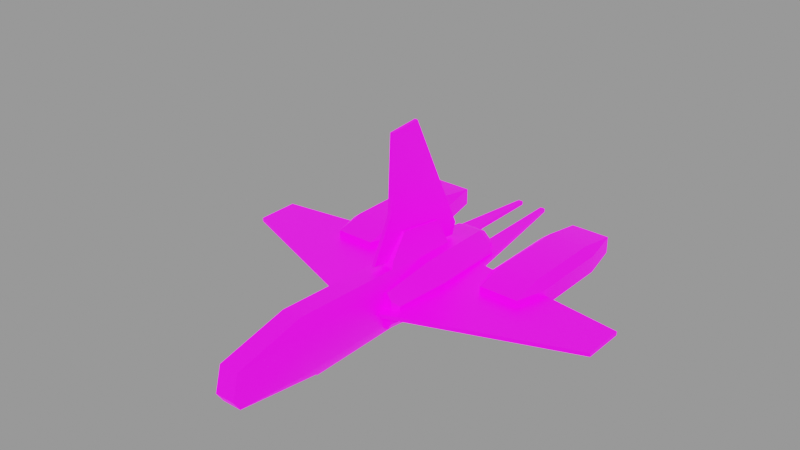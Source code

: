 # Source: hyena_pirate.blend  (saved by Blender 4.1.24; exported with 4.5.12 LTS)
import bpy
from mathutils import Matrix  # noqa: F401  (used for matrix-valued properties, if any)

bpy.ops.wm.read_factory_settings(use_empty=True)
scene = bpy.context.scene
scene.name = 'meta'

# ---- images (referenced by path relative to the original .blend; pixels are not part of the script)
import os
ASSET_DIR = os.environ.get("B2B_ASSET_DIR", "")  # directory of the original .blend (textures are referenced by path, not embedded)
HERE = os.path.dirname(os.path.abspath(__file__))  # packed textures are extracted next to this script under _unpacked/

def load_image(name, relpath, width, height, colorspace="sRGB"):
    """Load a texture the original file referenced (path relative to the .blend, or extracted next to this script)."""
    p = next((c for c in (os.path.join(HERE, relpath), os.path.join(ASSET_DIR, relpath)) if relpath and os.path.exists(c)), "")
    if p:
        img = bpy.data.images.load(p, check_existing=True)
        img.name = name
    else:  # same state as the original file: an image datablock whose file is absent (Cycles renders it pink)
        img = bpy.data.images.new(name, width, height)
        img.source = "FILE"
        img.filepath = "//" + (relpath or name)
    img.colorspace_settings.name = colorspace
    return img
img_hyena_pirate_png = load_image('hyena_pirate.png', 'textures/hyena_pirate.png', 1024, 1024, 'sRGB')
img_ao_bake = load_image('AO_bake', 'textures/AO_bake.png', 1024, 1024, 'Non-Color')
img_hyenaglo_png = load_image('hyenaGLO.png', 'textures/hyenaGLO.png', 1024, 1024, 'sRGB')

# ---- materials (node trees are filled in below, after node groups)
mat_base = bpy.data.materials.new('base')
mat_base.use_backface_culling = True
mat_base.diffuse_color = (0.0, 0.0, 0.0, 1.0)
mat_base.roughness = 0.7551

# ---- node groups
ng_gltf_material_output = bpy.data.node_groups.new('glTF Material Output', 'ShaderNodeTree')
_s = ng_gltf_material_output.interface.new_socket(name='Occlusion', in_out='INPUT', socket_type='NodeSocketFloat')
_s.description = 'Ambient Occlusion'
_N = ng_gltf_material_output.nodes; _L = ng_gltf_material_output.links
n0 = _N.new('NodeGroupInput'); n0.name = 'Group Input'; n0.location = (-200, 0)
ng_smooth_by_angle = bpy.data.node_groups.new('Smooth by Angle', 'GeometryNodeTree')
_s = ng_smooth_by_angle.interface.new_socket(name='Mesh', in_out='OUTPUT', socket_type='NodeSocketGeometry')
_s = ng_smooth_by_angle.interface.new_socket(name='Mesh', in_out='INPUT', socket_type='NodeSocketGeometry')
_s = ng_smooth_by_angle.interface.new_socket(name='Angle', in_out='INPUT', socket_type='NodeSocketFloat')
_s.subtype = 'ANGLE'
_s.default_value = 0.5236
_s.min_value = 0.0
_s.max_value = 3.142
_s.description = 'Maximum face angle for smooth edges'
_s = ng_smooth_by_angle.interface.new_socket(name='Ignore Sharpness', in_out='INPUT', socket_type='NodeSocketBool')
_s.force_non_field = True
ng_smooth_by_angle.is_modifier = True
_N = ng_smooth_by_angle.nodes; _L = ng_smooth_by_angle.links
n0 = _N.new('GeometryNodeSetShadeSmooth'); n0.name = 'Set Shade Smooth'; n0.location = (120, -80)
n0.domain = 'EDGE'
n1 = _N.new('GeometryNodeSetShadeSmooth'); n1.name = 'Set Shade Smooth.001'; n1.location = (300, -80)
n2 = _N.new('NodeGroupOutput'); n2.name = 'Group Output'; n2.location = (480, -80)
n3 = _N.new('GeometryNodeInputMeshEdgeAngle'); n3.name = 'Edge Angle'; n3.location = (-440, -240)
n4 = _N.new('NodeGroupInput'); n4.name = 'Group Input'; n4.location = (-80, -80)
n5 = _N.new('GeometryNodeInputEdgeSmooth'); n5.name = 'Is Edge Smooth'; n5.location = (-260, -120)
n6 = _N.new('GeometryNodeInputShadeSmooth'); n6.name = 'Is Shade Smooth'; n6.location = (-440, -397)
n7 = _N.new('FunctionNodeCompare'); n7.name = 'Compare'; n7.location = (-260, -260)
n7.operation = 'LESS_EQUAL'
n7.inputs[6].default_value = (0.0, 0.0, 0.0, 0.0)
n7.inputs[7].default_value = (0.0, 0.0, 0.0, 0.0)
n8 = _N.new('FunctionNodeBooleanMath'); n8.name = 'Boolean Math.001'; n8.location = (-80, -260)
n9 = _N.new('NodeGroupInput'); n9.name = 'Group Input.001'; n9.location = (-440, -329)
n10 = _N.new('NodeGroupInput'); n10.name = 'Group Input.002'; n10.location = (-259, -189)
n11 = _N.new('FunctionNodeBooleanMath'); n11.name = 'Boolean Math'; n11.location = (-80, -149)
n11.operation = 'OR'
n12 = _N.new('FunctionNodeBooleanMath'); n12.name = 'Boolean Math.002'; n12.location = (-260, -380)
n12.operation = 'OR'
n13 = _N.new('NodeGroupInput'); n13.name = 'Group Input.003'; n13.location = (-440, -460)
_L.new(n3.outputs[0], n7.inputs[0])
_L.new(n1.outputs[0], n2.inputs[0])
_L.new(n9.outputs[1], n7.inputs[1])
_L.new(n7.outputs[0], n8.inputs[0])
_L.new(n4.outputs[0], n0.inputs[0])
_L.new(n0.outputs[0], n1.inputs[0])
_L.new(n8.outputs[0], n0.inputs[2])
_L.new(n10.outputs[2], n11.inputs[1])
_L.new(n5.outputs[0], n11.inputs[0])
_L.new(n11.outputs[0], n0.inputs[1])
_L.new(n13.outputs[2], n12.inputs[1])
_L.new(n6.outputs[0], n12.inputs[0])
_L.new(n12.outputs[0], n8.inputs[1])
n2.is_active_output = True

# ---- material node trees
mat_base.use_nodes = True; mat_base.node_tree.nodes.clear()
_N = mat_base.node_tree.nodes; _L = mat_base.node_tree.links
n0 = _N.new('ShaderNodeBsdfPrincipled'); n0.name = 'Principled BSDF'; n0.location = (-56, 290)
n0.distribution = 'GGX'
n0.inputs[1].default_value = 0.5
n0.inputs[28].default_value = 1.0
n1 = _N.new('ShaderNodeOutputMaterial'); n1.name = 'Material Output'; n1.location = (250, 309)
n2 = _N.new('ShaderNodeTexImage'); n2.name = 'Image Texture'; n2.location = (-435, 286)
n2.image = img_hyena_pirate_png
n3 = _N.new('ShaderNodeUVMap'); n3.name = 'UV Map'; n3.location = (-805, 222)
n3.uv_map = 'base_uv'
n4 = _N.new('ShaderNodeTexImage'); n4.name = 'Image Texture.001'; n4.location = (-686, 835)
n4.image = img_ao_bake
n5 = _N.new('ShaderNodeGroup'); n5.name = 'glTF Material Output'; n5.location = (-336, 861)
n5.label = 'glTF Material Output'
n5.node_tree = ng_gltf_material_output
n6 = _N.new('ShaderNodeTexImage'); n6.name = 'Image Texture.002'; n6.location = (-432, 4)
n6.image = img_hyenaglo_png
_L.new(n6.outputs[0], n0.inputs[27])
_L.new(n0.outputs[0], n1.inputs[0])
_L.new(n2.outputs[0], n0.inputs[0])
_L.new(n3.outputs[0], n2.inputs[0])
_L.new(n3.outputs[0], n6.inputs[0])
_L.new(n4.outputs[0], n5.inputs[0])
n1.is_active_output = True

# ---- meshes
me_base = bpy.data.meshes.new('base')
me_base.from_pydata([(7.847, -3.981, 72.28), (4.666, 2.363, 71.98), (-7.796, -3.981, 72.28), (7.847, -5.918, 18.1), (-7.796, -5.918, 18.1), (5.081, -21.22, 104.8), (-4.631, -17.03, 107.9), (7.847, -21.4, 75.15), (-4.616, -27.45, 64.56), (-7.796, -21.4, 75.15), (7.847, -21.4, 18.02), (-7.796, -21.4, 18.02), (-3.477, -29.14, 63.06), (3.527, -28.98, 5.577), (-3.477, -28.98, 5.577), (4.681, -17.03, 107.9), (-5.03, -21.22, 104.8), (-4.63, -21.79, 104.8), (-53.16, -18.3, -22.37), (0.7751, 57.57, 12.83), (0.7751, 58.75, -2.538), (-0.7249, 22.11, 14.6), (-0.7249, 57.57, 12.83), (-0.7249, 58.75, -2.538), (-9.173, -26.74, -0.4101), (5.879, -21.62, -41.36), (8.902, -23.33, 26.6), (-4.829, -19.42, -46.26), (-9.173, -2.463, -0.4101), (5.879, -5.415, -41.36), (-8.858, -5.875, 26.6), (4.883, -7.622, -46.26), (-14.85, -7.671, -0.4101), (11.56, -10.62, -41.36), (-11.51, -10.62, -41.36), (-14.85, -21.5, -0.4101), (11.56, -16.39, -41.36), (-11.51, -16.39, -41.36), (14.9, -7.671, -0.4101), (14.9, -21.5, -0.4101), (-17.67, -9.882, -0.3207), (14.53, -12.68, -39.35), (-14.48, -12.68, -39.35), (-17.67, -19.29, -0.2582), (14.53, -14.44, -39.35), (-14.48, -14.44, -39.35), (17.72, -9.882, -0.3207), (17.72, -19.29, -0.2582), (-14.22, -11.18, 24.74), (-14.22, -18.0, 24.74), (14.27, -11.18, 24.74), (14.27, -18.0, 24.74), (9.151, -15.48, -46.26), (26.28, -10.21, -61.22), (49.07, -10.19, -81.03), (53.21, -18.3, -22.37), (26.28, -18.3, -61.3), (30.45, -21.46, -22.38), (49.04, -21.46, -22.38), (30.45, -21.47, -61.36), (49.04, -21.47, -61.36), (-30.4, -21.46, -22.38), (-48.99, -21.46, -22.38), (-30.4, -21.47, -61.36), (-48.99, -21.47, -61.36), (-89.97, -15.08, 1.566), (-7.56, -15.08, -92.62), (30.45, -6.873, -22.31), (49.04, -6.873, -22.31), (30.45, -6.84, -61.22), (49.04, -6.84, -61.22), (-30.4, -6.873, -22.31), (-48.99, -6.873, -22.31), (-30.4, -6.84, -61.22), (-48.99, -6.84, -61.22), (-32.96, -12.76, -71.98), (-46.44, -12.76, -71.98), (5.216, -13.26, 31.57), (90.03, -13.26, 1.566), (90.03, -13.26, -18.43), (17.61, -13.26, -28.43), (-9.975, -13.26, 31.57), (-89.97, -13.26, -18.43), (-17.56, -13.26, -28.43), (-7.56, -13.26, -92.62), (33.01, -12.76, -71.98), (33.01, -15.55, -71.97), (46.49, -15.55, -71.97), (36.28, -16.19, -10.41), (37.53, -16.19, -10.41), (36.28, -17.44, -10.41), (37.53, -17.44, -10.41), (36.28, -16.19, -2.413), (37.53, -16.19, -2.413), (36.28, -17.44, -2.413), (37.53, -17.44, -2.413), (32.18, -16.15, -8.658), (33.43, -16.15, -8.658), (32.18, -17.4, -8.658), (33.43, -17.4, -8.658), (32.18, -16.15, -0.6578), (33.43, -16.15, -0.6578), (32.18, -17.4, -0.6578), (33.43, -17.4, -0.6578), (-32.28, -16.15, -8.658), (-33.53, -16.15, -8.658), (-32.28, -17.4, -8.658), (-33.53, -17.4, -8.658), (-32.28, -16.15, -0.6578), (-33.53, -16.15, -0.6578), (-32.28, -17.4, -0.6578), (-33.53, -17.4, -0.6578), (-36.38, -16.19, -10.41), (-37.63, -16.19, -10.41), (-36.38, -17.44, -10.41), (-37.63, -17.44, -10.41), (-36.38, -16.19, -2.413), (-37.63, -16.19, -2.413), (-36.38, -17.44, -2.413), (-37.63, -17.44, -2.413), (4.666, -27.45, 64.56), (4.68, -21.79, 104.8), (-4.616, -27.28, 4.089), (4.666, -27.28, 4.089), (3.527, -29.14, 63.06), (-4.631, -5.444, 104.8), (4.681, -5.444, 104.8), (-4.616, 2.363, 71.98), (1.724, 11.84, 6.789), (4.687, -21.23, -34.08), (-4.637, -21.23, -34.08), (-4.637, -6.114, -23.23), (-4.616, 2e-06, 18.1), (4.666, 2e-06, 18.1), (-2.87, -3.232, -21.32), (4.687, -6.114, -23.23), (-1.692, 8.493, -15.83), (1.742, 8.493, -15.83), (2.92, -3.232, -21.32), (-2.851, 2.204, 15.44), (2.901, 2.204, 15.44), (-1.674, 11.84, 6.789), (9.223, -2.463, -0.4101), (-5.829, -21.62, -41.36), (9.223, -26.74, -0.4101), (-5.829, -5.415, -41.36), (26.28, -18.3, -22.37), (53.21, -18.3, -61.3), (-30.38, -18.12, -7.914), (-49.01, -18.12, -7.914), (-26.23, -18.3, -22.37), (-26.23, -18.3, -61.3), (-53.16, -18.3, -61.3), (26.28, -10.25, -22.4), (30.43, -10.18, -8.084), (53.21, -10.25, -22.4), (53.21, -10.21, -61.22), (30.42, -10.19, -81.03), (-26.23, -10.25, -22.4), (-53.16, -10.25, -22.4), (-26.23, -10.21, -61.22), (-49.02, -10.19, -81.03), (-53.16, -10.21, -61.22), (-30.37, -10.19, -81.03), (-49.02, -18.16, -81.02), (-30.37, -18.16, -81.02), (30.42, -18.16, -81.02), (49.07, -18.16, -81.02), (-4.833, -7.622, -46.26), (9.151, -11.54, -46.26), (-9.101, -15.48, -46.26), (-9.101, -11.54, -46.26), (4.879, -19.42, -46.26), (-30.38, -10.18, -8.084), (-49.01, -10.18, -8.084), (49.06, -18.12, -7.914), (49.06, -10.18, -8.084), (30.43, -18.12, -7.914), (-8.852, -23.33, 26.6), (11.18, -20.1, 26.6), (-11.13, -9.084, 26.6), (11.18, -9.084, 26.6), (8.909, -5.875, 26.6), (-11.13, -20.1, 26.6), (-5.166, -15.08, -92.62), (-5.166, -13.26, -92.62), (-9.975, -15.08, 31.57), (-5.166, -15.08, 31.57), (-5.166, -13.26, 31.57), (-17.56, -15.08, -28.43), (-89.97, -15.08, -18.43), (-89.97, -13.26, 1.566), (7.61, -13.26, -92.62), (5.216, -13.26, -92.62), (5.216, -15.08, -92.62), (5.216, -15.08, 31.57), (7.61, -15.08, -92.62), (10.03, -15.08, 31.57), (10.03, -13.26, 31.57), (90.03, -15.08, 1.566), (17.61, -15.08, -28.43), (90.03, -15.08, -18.43), (0.7751, -3.496, -27.75), (-0.7249, 2.413, 24.84), (0.7751, 2.413, 24.84), (0.7751, 22.11, 14.6), (-0.7249, -3.496, -27.75), (0.7751, 2.02, -29.72), (-0.7249, 2.02, -29.72), (-32.96, -15.55, -71.97), (-46.44, -15.55, -71.97), (46.49, -12.76, -71.98)], [], [(126, 0, 1), (125, 127, 2), (0, 3, 133), (133, 1, 0), (127, 132, 4), (4, 2, 127), (135, 133, 3), (131, 4, 132), (120, 7, 121), (9, 8, 16), (7, 120, 123), (123, 10, 7), (8, 9, 11), (11, 122, 8), (10, 123, 129), (122, 11, 130), (126, 125, 6), (6, 15, 126), (125, 2, 9), (9, 6, 125), (2, 4, 11), (11, 9, 2), (4, 131, 130), (130, 11, 4), (135, 3, 10), (10, 129, 135), (3, 0, 7), (7, 10, 3), (0, 126, 15), (5, 7, 0), (123, 120, 124), (124, 13, 123), (8, 122, 14), (14, 12, 8), (133, 135, 138), (138, 140, 133), (131, 132, 139), (139, 134, 131), (140, 138, 137), (137, 128, 140), (134, 139, 141), (141, 136, 134), (5, 15, 121), (6, 16, 17), (121, 7, 5), (16, 8, 17), (9, 16, 6), (121, 15, 17), (6, 17, 15), (0, 15, 5), (174, 159, 18), (18, 149, 174), (159, 162, 152), (152, 18, 159), (162, 161, 164), (164, 152, 162), (163, 160, 151), (151, 165, 163), (160, 158, 150), (150, 151, 160), (158, 173, 148), (148, 150, 158), (206, 203, 21), (21, 22, 23), (21, 23, 208), (206, 21, 208), (202, 207, 20), (20, 19, 205), (202, 20, 205), (202, 205, 204), (121, 17, 8), (8, 120, 121), (124, 12, 14), (14, 13, 124), (123, 122, 130), (130, 129, 123), (120, 8, 12), (12, 124, 120), (122, 123, 13), (13, 14, 122), (144, 24, 143), (143, 25, 144), (24, 144, 26), (26, 178, 24), (25, 143, 27), (27, 172, 25), (126, 1, 127), (127, 125, 126), (1, 133, 132), (132, 127, 1), (128, 137, 136), (136, 141, 128), (131, 135, 129), (129, 130, 131), (132, 133, 140), (140, 139, 132), (135, 131, 134), (134, 138, 135), (138, 134, 136), (136, 137, 138), (139, 140, 128), (128, 141, 139), (142, 29, 145), (145, 28, 142), (142, 28, 30), (30, 182, 142), (145, 29, 31), (31, 168, 145), (40, 42, 45), (45, 43, 40), (41, 46, 47), (47, 44, 41), (142, 38, 29), (33, 29, 38), (32, 28, 34), (145, 34, 28), (24, 35, 143), (37, 143, 35), (39, 144, 36), (25, 36, 144), (40, 43, 49), (49, 48, 40), (47, 46, 50), (50, 51, 47), (28, 32, 180), (180, 30, 28), (144, 39, 179), (179, 26, 144), (38, 142, 182), (182, 181, 38), (35, 24, 178), (178, 183, 35), (183, 180, 48), (48, 49, 183), (181, 179, 51), (51, 50, 181), (32, 34, 42), (42, 40, 32), (34, 37, 45), (45, 42, 34), (37, 35, 43), (43, 45, 37), (36, 33, 41), (41, 44, 36), (33, 38, 46), (46, 41, 33), (39, 36, 44), (44, 47, 39), (35, 183, 49), (49, 43, 35), (180, 32, 40), (40, 48, 180), (38, 181, 50), (50, 46, 38), (179, 39, 47), (47, 51, 179), (33, 36, 52), (52, 169, 33), (37, 34, 171), (171, 170, 37), (29, 33, 169), (169, 31, 29), (143, 37, 170), (170, 27, 143), (34, 145, 168), (168, 171, 34), (36, 25, 172), (172, 52, 36), (176, 55, 155), (55, 176, 175), (155, 147, 156), (147, 155, 55), (156, 167, 54), (167, 156, 147), (157, 56, 53), (56, 157, 166), (53, 146, 153), (146, 53, 56), (153, 177, 154), (177, 153, 146), (57, 177, 146), (177, 58, 175), (58, 177, 57), (55, 175, 58), (146, 59, 57), (59, 146, 56), (57, 60, 58), (60, 57, 59), (58, 147, 55), (147, 58, 60), (56, 166, 59), (59, 167, 60), (167, 59, 166), (60, 167, 147), (61, 150, 148), (148, 149, 62), (62, 61, 148), (18, 62, 149), (150, 61, 63), (63, 151, 150), (61, 62, 64), (64, 63, 61), (62, 18, 152), (152, 64, 62), (151, 63, 165), (63, 64, 164), (164, 165, 63), (64, 152, 164), (66, 184, 187), (65, 190, 189), (186, 65, 189), (187, 186, 189), (66, 187, 189), (154, 67, 153), (154, 68, 67), (68, 154, 176), (176, 155, 68), (153, 69, 53), (69, 153, 67), (67, 70, 69), (70, 67, 68), (68, 156, 70), (156, 68, 155), (157, 53, 69), (69, 54, 157), (54, 69, 70), (54, 70, 156), (173, 158, 71), (173, 71, 72), (72, 174, 173), (174, 72, 159), (158, 160, 73), (73, 71, 158), (71, 73, 74), (74, 72, 71), (72, 74, 162), (162, 159, 72), (163, 73, 160), (73, 163, 161), (161, 74, 73), (161, 162, 74), (161, 163, 75), (75, 76, 161), (165, 164, 210), (210, 209, 165), (164, 161, 76), (76, 210, 164), (163, 165, 209), (209, 75, 163), (80, 78, 79), (78, 77, 198), (80, 77, 78), (192, 77, 80), (192, 193, 77), (83, 82, 191), (191, 81, 188), (83, 191, 188), (84, 83, 188), (84, 188, 185), (54, 85, 157), (85, 54, 211), (166, 87, 167), (87, 166, 86), (167, 211, 54), (211, 167, 87), (157, 86, 166), (86, 157, 85), (196, 195, 194), (199, 200, 201), (197, 200, 199), (195, 200, 197), (196, 200, 195), (168, 169, 52), (172, 170, 171), (168, 31, 169), (172, 27, 170), (171, 168, 172), (52, 172, 168), (173, 174, 149), (149, 148, 173), (154, 175, 176), (175, 154, 177), (182, 180, 183), (178, 179, 181), (182, 30, 180), (178, 26, 179), (181, 182, 178), (183, 178, 182), (88, 91, 90), (91, 88, 89), (92, 95, 93), (95, 92, 94), (88, 93, 89), (93, 88, 92), (89, 95, 91), (95, 89, 93), (91, 94, 90), (94, 91, 95), (90, 92, 88), (92, 90, 94), (96, 99, 98), (99, 96, 97), (100, 103, 101), (103, 100, 102), (96, 101, 97), (101, 96, 100), (97, 103, 99), (103, 97, 101), (99, 102, 98), (102, 99, 103), (98, 100, 96), (100, 98, 102), (104, 106, 107), (107, 105, 104), (108, 109, 111), (111, 110, 108), (104, 105, 109), (109, 108, 104), (105, 107, 111), (111, 109, 105), (107, 106, 110), (110, 111, 107), (106, 104, 108), (108, 110, 106), (112, 114, 115), (115, 113, 112), (116, 117, 119), (119, 118, 116), (112, 113, 117), (117, 116, 112), (113, 115, 119), (119, 117, 113), (115, 114, 118), (118, 119, 115), (114, 112, 116), (116, 118, 114), (184, 66, 84), (84, 185, 184), (187, 184, 185), (185, 188, 187), (66, 189, 83), (83, 84, 66), (186, 187, 188), (188, 81, 186), (65, 186, 81), (81, 191, 65), (189, 190, 82), (82, 83, 189), (190, 65, 191), (191, 82, 190), (194, 192, 196), (192, 194, 193), (195, 193, 194), (193, 195, 77), (196, 80, 200), (80, 196, 192), (197, 77, 195), (77, 197, 198), (199, 198, 197), (198, 199, 78), (200, 79, 201), (79, 200, 80), (201, 78, 199), (78, 201, 79), (203, 206, 202), (202, 204, 203), (21, 203, 204), (204, 205, 21), (206, 208, 207), (207, 202, 206), (208, 23, 20), (20, 207, 208), (22, 21, 205), (205, 19, 22), (23, 22, 19), (19, 20, 23), (76, 75, 209), (209, 210, 76), (211, 86, 85), (86, 211, 87)])
_uv = me_base.uv_layers.new(name='base_uv')
_uv.uv.foreach_set('vector', [0.602, 0.64, 0.6086, 0.491, 0.6374, 0.4896, 0.602, 0.64, 0.6374, 0.4896, 0.6086, 0.491, 0.6086, 0.491, 0.5998, 0.2432, 0.6267, 0.2432, 0.6267, 0.2432, 0.6374, 0.4896, 0.6086, 0.491, 0.6374, 0.4896, 0.6267, 0.2432, 0.5998, 0.2432, 0.5998, 0.2432, 0.6086, 0.491, 0.6374, 0.4896, 0.5989, 0.05416, 0.6267, 0.2432, 0.5998, 0.2432, 0.5989, 0.05416, 0.5998, 0.2432, 0.6267, 0.2432, 0.5027, 0.4557, 0.5296, 0.5041, 0.5278, 0.6396, 0.5296, 0.5041, 0.5027, 0.4557, 0.5304, 0.6396, 0.5296, 0.5041, 0.5027, 0.4557, 0.5044, 0.1867, 0.5044, 0.1867, 0.5296, 0.2428, 0.5296, 0.5041, 0.5027, 0.4557, 0.5296, 0.5041, 0.5296, 0.2428, 0.5296, 0.2428, 0.5044, 0.1867, 0.5027, 0.4557, 0.5296, 0.2428, 0.5044, 0.1867, 0.5326, 0.007529, 0.5044, 0.1867, 0.5296, 0.2428, 0.5326, 0.007529, 0.602, 0.64, 0.602, 0.64, 0.5494, 0.6541, 0.5494, 0.6541, 0.5494, 0.6541, 0.602, 0.64, 0.602, 0.64, 0.6086, 0.491, 0.5296, 0.5041, 0.5296, 0.5041, 0.5494, 0.6541, 0.602, 0.64, 0.6086, 0.491, 0.5998, 0.2432, 0.5296, 0.2428, 0.5296, 0.2428, 0.5296, 0.5041, 0.6086, 0.491, 0.5998, 0.2432, 0.5989, 0.05416, 0.5326, 0.007529, 0.5326, 0.007529, 0.5296, 0.2428, 0.5998, 0.2432, 0.5989, 0.05416, 0.5998, 0.2432, 0.5296, 0.2428, 0.5296, 0.2428, 0.5326, 0.007529, 0.5989, 0.05416, 0.5998, 0.2432, 0.6086, 0.491, 0.5296, 0.5041, 0.5296, 0.5041, 0.5296, 0.2428, 0.5998, 0.2432, 0.6086, 0.491, 0.602, 0.64, 0.5494, 0.6541, 0.5304, 0.6396, 0.5296, 0.5041, 0.6086, 0.491, 0.5044, 0.1867, 0.5027, 0.4557, 0.4944, 0.4489, 0.4944, 0.4489, 0.4967, 0.1897, 0.5044, 0.1867, 0.5027, 0.4557, 0.5044, 0.1867, 0.4967, 0.1897, 0.4967, 0.1897, 0.4944, 0.4489, 0.5027, 0.4557, 0.6267, 0.2432, 0.5989, 0.05416, 0.612, 0.0629, 0.612, 0.0629, 0.6367, 0.231, 0.6267, 0.2432, 0.5989, 0.05416, 0.6267, 0.2432, 0.6367, 0.231, 0.6367, 0.231, 0.612, 0.0629, 0.5989, 0.05416, 0.6367, 0.231, 0.612, 0.0629, 0.6653, 0.088, 0.6653, 0.088, 0.6804, 0.1915, 0.6367, 0.231, 0.612, 0.0629, 0.6367, 0.231, 0.6804, 0.1915, 0.6804, 0.1915, 0.6653, 0.088, 0.612, 0.0629, 0.5304, 0.6396, 0.5494, 0.6541, 0.5278, 0.6396, 0.5494, 0.6541, 0.5304, 0.6396, 0.5278, 0.6396, 0.5278, 0.6396, 0.5296, 0.5041, 0.5304, 0.6396, 0.5304, 0.6396, 0.5027, 0.4557, 0.5278, 0.6396, 0.5296, 0.5041, 0.5304, 0.6396, 0.5494, 0.6541, 0.5278, 0.6396, 0.5494, 0.6541, 0.5278, 0.6396, 0.5494, 0.6541, 0.5278, 0.6396, 0.5494, 0.6541, 0.6086, 0.491, 0.5494, 0.6541, 0.5304, 0.6396, 0.2882, 0.9743, 0.2886, 0.9049, 0.3386, 0.905, 0.3386, 0.905, 0.3375, 0.9751, 0.2882, 0.9743, 0.2886, 0.9049, 0.2884, 0.7164, 0.3386, 0.716, 0.3386, 0.716, 0.3386, 0.905, 0.2886, 0.9049, 0.2884, 0.7164, 0.2882, 0.6203, 0.3377, 0.6204, 0.3377, 0.6204, 0.3386, 0.716, 0.2884, 0.7164, 0.2882, 0.6203, 0.2884, 0.7164, 0.3386, 0.716, 0.3386, 0.716, 0.3377, 0.6204, 0.2882, 0.6203, 0.2884, 0.7164, 0.2886, 0.9049, 0.3386, 0.905, 0.3386, 0.905, 0.3386, 0.716, 0.2884, 0.7164, 0.2886, 0.9049, 0.2882, 0.9743, 0.3375, 0.9751, 0.3375, 0.9751, 0.3386, 0.905, 0.2886, 0.9049, 0.6264, 0.6567, 0.35, 0.6895, 0.3996, 0.7877, 0.3996, 0.7877, 0.4099, 0.978, 0.4996, 0.9841, 0.3996, 0.7877, 0.4996, 0.9841, 0.6379, 0.6849, 0.6264, 0.6567, 0.3996, 0.7877, 0.6379, 0.6849, 0.6264, 0.6567, 0.6379, 0.6849, 0.4996, 0.9841, 0.4996, 0.9841, 0.4099, 0.978, 0.3996, 0.7877, 0.6264, 0.6567, 0.4996, 0.9841, 0.3996, 0.7877, 0.6264, 0.6567, 0.3996, 0.7877, 0.35, 0.6895, 0.8188, 0.6808, 0.8573, 0.6808, 0.8572, 0.5057, 0.8572, 0.5057, 0.8189, 0.5057, 0.8188, 0.6808, 0.8236, 0.4991, 0.8525, 0.4991, 0.8525, 0.2487, 0.8525, 0.2487, 0.8236, 0.2487, 0.8236, 0.4991, 0.8189, 0.2423, 0.8572, 0.2423, 0.8573, 0.07599, 0.8573, 0.07599, 0.8188, 0.07599, 0.8189, 0.2423, 0.8189, 0.5057, 0.8572, 0.5057, 0.8525, 0.4991, 0.8525, 0.4991, 0.8236, 0.4991, 0.8189, 0.5057, 0.8572, 0.2423, 0.8189, 0.2423, 0.8236, 0.2487, 0.8236, 0.2487, 0.8525, 0.2487, 0.8572, 0.2423, 0.8001, 0.2227, 0.876, 0.2227, 0.8622, 0.0443, 0.8622, 0.0443, 0.8139, 0.0443, 0.8001, 0.2227, 0.876, 0.2227, 0.8001, 0.2227, 0.8014, 0.3403, 0.8014, 0.3403, 0.8747, 0.3403, 0.876, 0.2227, 0.8139, 0.0443, 0.8622, 0.0443, 0.8581, 0.02294, 0.8581, 0.02294, 0.818, 0.02294, 0.8139, 0.0443, 0.7534, 0.02699, 0.7534, 0.1765, 0.7129, 0.1765, 0.7129, 0.1765, 0.7129, 0.02699, 0.7534, 0.02699, 0.7534, 0.1765, 0.7534, 0.4217, 0.7129, 0.4217, 0.7129, 0.4217, 0.7129, 0.1765, 0.7534, 0.1765, 0.7406, 0.4732, 0.7406, 0.5761, 0.7257, 0.5761, 0.7257, 0.5761, 0.7258, 0.4732, 0.7406, 0.4732, 0.7128, 0.6098, 0.7535, 0.6098, 0.7535, 0.6592, 0.7535, 0.6592, 0.7128, 0.6592, 0.7128, 0.6098, 0.7129, 0.4217, 0.7534, 0.4217, 0.7457, 0.4338, 0.7457, 0.4338, 0.7206, 0.4338, 0.7129, 0.4217, 0.7535, 0.6098, 0.7128, 0.6098, 0.7205, 0.6011, 0.7205, 0.6011, 0.7458, 0.6011, 0.7535, 0.6098, 0.7458, 0.6011, 0.7205, 0.6011, 0.7257, 0.5761, 0.7257, 0.5761, 0.7406, 0.5761, 0.7458, 0.6011, 0.7206, 0.4338, 0.7457, 0.4338, 0.7406, 0.4732, 0.7406, 0.4732, 0.7258, 0.4732, 0.7206, 0.4338, 0.7732, 0.506, 0.7587, 0.6923, 0.7077, 0.6923, 0.7077, 0.6923, 0.6931, 0.506, 0.7732, 0.506, 0.7732, 0.506, 0.6931, 0.506, 0.6945, 0.383, 0.6945, 0.383, 0.7719, 0.383, 0.7732, 0.506, 0.7077, 0.6923, 0.7587, 0.6923, 0.7543, 0.7146, 0.7543, 0.7146, 0.712, 0.7146, 0.7077, 0.6923, 0.7319, 0.9206, 0.9317, 0.9055, 0.9317, 0.8964, 0.9317, 0.8964, 0.7316, 0.8721, 0.7319, 0.9206, 0.9317, 0.9055, 0.7319, 0.9206, 0.7316, 0.8721, 0.7316, 0.8721, 0.9317, 0.8964, 0.9317, 0.9055, 0.7323, 0.9589, 0.7323, 0.932, 0.9418, 0.9429, 0.9418, 0.9161, 0.9418, 0.9429, 0.7323, 0.932, 0.7323, 0.932, 0.7323, 0.9589, 0.9418, 0.9161, 0.9418, 0.9429, 0.9418, 0.9161, 0.7323, 0.9589, 0.7323, 0.8338, 0.7323, 0.8607, 0.9418, 0.8594, 0.9418, 0.8863, 0.9418, 0.8594, 0.7323, 0.8607, 0.7323, 0.8607, 0.7323, 0.8338, 0.9418, 0.8863, 0.9418, 0.8594, 0.9418, 0.8863, 0.7323, 0.8338, 0.7319, 0.9206, 0.7316, 0.8721, 0.6051, 0.8788, 0.6051, 0.8788, 0.6051, 0.914, 0.7319, 0.9206, 0.7316, 0.8721, 0.7319, 0.9206, 0.6051, 0.914, 0.6051, 0.914, 0.6051, 0.8788, 0.7316, 0.8721, 0.7323, 0.9589, 0.7323, 0.932, 0.5956, 0.9248, 0.5956, 0.9248, 0.5956, 0.9413, 0.7323, 0.9589, 0.7323, 0.8338, 0.7323, 0.8607, 0.5956, 0.868, 0.5956, 0.868, 0.5956, 0.8513, 0.7323, 0.8338, 0.7323, 0.932, 0.7323, 0.9589, 0.5956, 0.9413, 0.5956, 0.9413, 0.5956, 0.9248, 0.7323, 0.932, 0.7323, 0.8607, 0.7323, 0.8338, 0.5956, 0.8513, 0.5956, 0.8513, 0.5956, 0.868, 0.7323, 0.8607, 0.5956, 0.868, 0.5956, 0.9248, 0.6051, 0.914, 0.6051, 0.914, 0.6051, 0.8788, 0.5956, 0.868, 0.5956, 0.9248, 0.5956, 0.868, 0.6051, 0.8788, 0.6051, 0.8788, 0.6051, 0.914, 0.5956, 0.9248, 0.7323, 0.932, 0.9418, 0.9161, 0.9317, 0.9055, 0.9317, 0.9055, 0.7319, 0.9206, 0.7323, 0.932, 0.9418, 0.9161, 0.9418, 0.8863, 0.9317, 0.8964, 0.9317, 0.8964, 0.9317, 0.9055, 0.9418, 0.9161, 0.9418, 0.8863, 0.7323, 0.8607, 0.7316, 0.8721, 0.7316, 0.8721, 0.9317, 0.8964, 0.9418, 0.8863, 0.9418, 0.8863, 0.9418, 0.9161, 0.9317, 0.9055, 0.9317, 0.9055, 0.9317, 0.8964, 0.9418, 0.8863, 0.9418, 0.9161, 0.7323, 0.932, 0.7319, 0.9206, 0.7319, 0.9206, 0.9317, 0.9055, 0.9418, 0.9161, 0.7323, 0.8607, 0.9418, 0.8863, 0.9317, 0.8964, 0.9317, 0.8964, 0.7316, 0.8721, 0.7323, 0.8607, 0.7323, 0.8607, 0.5956, 0.868, 0.6051, 0.8788, 0.6051, 0.8788, 0.7316, 0.8721, 0.7323, 0.8607, 0.5956, 0.9248, 0.7323, 0.932, 0.7319, 0.9206, 0.7319, 0.9206, 0.6051, 0.914, 0.5956, 0.9248, 0.7323, 0.932, 0.5956, 0.9248, 0.6051, 0.914, 0.6051, 0.914, 0.7319, 0.9206, 0.7323, 0.932, 0.5956, 0.868, 0.7323, 0.8607, 0.7316, 0.8721, 0.7316, 0.8721, 0.6051, 0.8788, 0.5956, 0.868, 0.9418, 0.9161, 0.9418, 0.8863, 0.9667, 0.891, 0.9667, 0.891, 0.9667, 0.9114, 0.9418, 0.9161, 0.9418, 0.8863, 0.9418, 0.9161, 0.9667, 0.9114, 0.9667, 0.9114, 0.9667, 0.891, 0.9418, 0.8863, 0.9418, 0.9429, 0.9418, 0.9161, 0.9667, 0.9114, 0.9667, 0.9114, 0.9667, 0.9315, 0.9418, 0.9429, 0.9418, 0.8594, 0.9418, 0.8863, 0.9667, 0.891, 0.9667, 0.891, 0.9667, 0.8707, 0.9418, 0.8594, 0.9418, 0.9161, 0.9418, 0.9429, 0.9667, 0.9315, 0.9667, 0.9315, 0.9667, 0.9114, 0.9418, 0.9161, 0.9418, 0.8863, 0.9418, 0.8594, 0.9667, 0.8707, 0.9667, 0.8707, 0.9667, 0.891, 0.9418, 0.8863, 0.2882, 0.9743, 0.3386, 0.905, 0.2886, 0.9049, 0.3386, 0.905, 0.2882, 0.9743, 0.3375, 0.9751, 0.2886, 0.9049, 0.3386, 0.716, 0.2884, 0.7164, 0.3386, 0.716, 0.2886, 0.9049, 0.3386, 0.905, 0.2884, 0.7164, 0.3377, 0.6204, 0.2882, 0.6203, 0.3377, 0.6204, 0.2884, 0.7164, 0.3386, 0.716, 0.2882, 0.6203, 0.3386, 0.716, 0.2884, 0.7164, 0.3386, 0.716, 0.2882, 0.6203, 0.3377, 0.6204, 0.2884, 0.7164, 0.3386, 0.905, 0.2886, 0.9049, 0.3386, 0.905, 0.2884, 0.7164, 0.3386, 0.716, 0.2886, 0.9049, 0.3375, 0.9751, 0.2882, 0.9743, 0.3375, 0.9751, 0.2886, 0.9049, 0.3386, 0.905, 0.02756, 0.906, 0.02746, 0.9759, 0.007947, 0.906, 0.02746, 0.9759, 0.1151, 0.906, 0.1152, 0.9759, 0.1151, 0.906, 0.02746, 0.9759, 0.02756, 0.906, 0.1347, 0.906, 0.1152, 0.9759, 0.1151, 0.906, 0.007947, 0.906, 0.02756, 0.7176, 0.02756, 0.906, 0.02756, 0.7176, 0.007947, 0.906, 0.007947, 0.7179, 0.02756, 0.906, 0.1151, 0.7176, 0.1151, 0.906, 0.1151, 0.7176, 0.02756, 0.906, 0.02756, 0.7176, 0.1151, 0.906, 0.1347, 0.7179, 0.1347, 0.906, 0.1347, 0.7179, 0.1151, 0.906, 0.1151, 0.7176, 0.007947, 0.7179, 0.02743, 0.6226, 0.02756, 0.7176, 0.02756, 0.7176, 0.1152, 0.6226, 0.1151, 0.7176, 0.1152, 0.6226, 0.02756, 0.7176, 0.02743, 0.6226, 0.1151, 0.7176, 0.1152, 0.6226, 0.1347, 0.7179, 0.02756, 0.906, 0.007947, 0.906, 0.02746, 0.9759, 0.02746, 0.9759, 0.1152, 0.9759, 0.1151, 0.906, 0.1151, 0.906, 0.02756, 0.906, 0.02746, 0.9759, 0.1347, 0.906, 0.1151, 0.906, 0.1152, 0.9759, 0.007947, 0.906, 0.02756, 0.906, 0.02756, 0.7176, 0.02756, 0.7176, 0.007947, 0.7179, 0.007947, 0.906, 0.02756, 0.906, 0.1151, 0.906, 0.1151, 0.7176, 0.1151, 0.7176, 0.02756, 0.7176, 0.02756, 0.906, 0.1151, 0.906, 0.1347, 0.906, 0.1347, 0.7179, 0.1347, 0.7179, 0.1151, 0.7176, 0.1151, 0.906, 0.007947, 0.7179, 0.02756, 0.7176, 0.02743, 0.6226, 0.02756, 0.7176, 0.1151, 0.7176, 0.1152, 0.6226, 0.1152, 0.6226, 0.02743, 0.6226, 0.02756, 0.7176, 0.1151, 0.7176, 0.1347, 0.7179, 0.1152, 0.6226, 0.01801, -0.00134, 0.006316, -6e-05, 0.008867, 0.6084, 0.4133, 0.4588, 0.4133, 0.357, 0.06291, 0.3156, 0.0388, 0.5982, 0.4133, 0.4588, 0.06291, 0.3156, 0.008867, 0.6084, 0.0388, 0.5982, 0.06291, 0.3156, 0.01801, -0.00134, 0.008867, 0.6084, 0.06291, 0.3156, 0.1643, 0.9738, 0.1644, 0.9058, 0.1449, 0.9054, 0.1643, 0.9738, 0.2513, 0.9058, 0.1644, 0.9058, 0.2513, 0.9058, 0.1643, 0.9738, 0.2514, 0.9738, 0.2514, 0.9738, 0.2708, 0.9054, 0.2513, 0.9058, 0.1449, 0.9054, 0.1644, 0.7198, 0.1449, 0.7198, 0.1644, 0.7198, 0.1449, 0.9054, 0.1644, 0.9058, 0.1644, 0.9058, 0.2513, 0.7198, 0.1644, 0.7198, 0.2513, 0.7198, 0.1644, 0.9058, 0.2513, 0.9058, 0.2513, 0.9058, 0.2708, 0.7198, 0.2513, 0.7198, 0.2708, 0.7198, 0.2513, 0.9058, 0.2708, 0.9054, 0.1643, 0.6251, 0.1449, 0.7198, 0.1644, 0.7198, 0.1644, 0.7198, 0.2515, 0.6251, 0.1643, 0.6251, 0.2515, 0.6251, 0.1644, 0.7198, 0.2513, 0.7198, 0.2515, 0.6251, 0.2513, 0.7198, 0.2708, 0.7198, 0.1643, 0.9738, 0.1449, 0.9054, 0.1644, 0.9058, 0.1643, 0.9738, 0.1644, 0.9058, 0.2513, 0.9058, 0.2513, 0.9058, 0.2514, 0.9738, 0.1643, 0.9738, 0.2514, 0.9738, 0.2513, 0.9058, 0.2708, 0.9054, 0.1449, 0.9054, 0.1449, 0.7198, 0.1644, 0.7198, 0.1644, 0.7198, 0.1644, 0.9058, 0.1449, 0.9054, 0.1644, 0.9058, 0.1644, 0.7198, 0.2513, 0.7198, 0.2513, 0.7198, 0.2513, 0.9058, 0.1644, 0.9058, 0.2513, 0.9058, 0.2513, 0.7198, 0.2708, 0.7198, 0.2708, 0.7198, 0.2708, 0.9054, 0.2513, 0.9058, 0.1643, 0.6251, 0.1644, 0.7198, 0.1449, 0.7198, 0.1644, 0.7198, 0.1643, 0.6251, 0.2515, 0.6251, 0.2515, 0.6251, 0.2513, 0.7198, 0.1644, 0.7198, 0.2515, 0.6251, 0.2708, 0.7198, 0.2513, 0.7198, 0.2515, 0.5598, 0.1609, 0.5598, 0.1621, 0.6168, 0.1621, 0.6168, 0.2519, 0.6168, 0.2515, 0.5598, 0.1609, 0.5599, 0.2515, 0.5599, 0.2519, 0.6169, 0.2519, 0.6169, 0.1621, 0.6169, 0.1609, 0.5599, 0.2515, 0.5599, 0.2515, 0.5598, 0.2519, 0.6168, 0.2519, 0.6168, 0.2519, 0.6169, 0.2515, 0.5599, 0.1609, 0.5598, 0.1609, 0.5599, 0.1621, 0.6169, 0.1621, 0.6169, 0.1621, 0.6168, 0.1609, 0.5598, 0.4248, 0.3484, 0.07902, 0.204, 0.07775, 0.3007, 0.07902, 0.204, 0.4845, 0.05182, 0.4594, 0.06075, 0.4248, 0.3484, 0.4845, 0.05182, 0.07902, 0.204, 0.472, 0.6619, 0.4845, 0.05182, 0.4248, 0.3484, 0.472, 0.6619, 0.4845, 0.6619, 0.4845, 0.05182, 0.4248, 0.3484, 0.07775, 0.3007, 0.07902, 0.204, 0.07902, 0.204, 0.4594, 0.06075, 0.4845, 0.05182, 0.4248, 0.3484, 0.07902, 0.204, 0.4845, 0.05182, 0.472, 0.6619, 0.4248, 0.3484, 0.4845, 0.05182, 0.472, 0.6619, 0.4845, 0.05182, 0.4845, 0.6619, 0.2515, 0.5598, 0.1621, 0.6168, 0.1609, 0.5598, 0.1621, 0.6168, 0.2515, 0.5598, 0.2519, 0.6168, 0.1609, 0.5599, 0.2519, 0.6169, 0.2515, 0.5599, 0.2519, 0.6169, 0.1609, 0.5599, 0.1621, 0.6169, 0.2515, 0.5599, 0.2519, 0.6168, 0.2515, 0.5598, 0.2519, 0.6168, 0.2515, 0.5599, 0.2519, 0.6169, 0.1609, 0.5598, 0.1621, 0.6169, 0.1609, 0.5599, 0.1621, 0.6169, 0.1609, 0.5598, 0.1621, 0.6168, 0.01801, -0.00134, 0.008867, 0.6084, 0.006316, -6e-05, 0.4133, 0.4588, 0.06291, 0.3156, 0.4133, 0.357, 0.0388, 0.5982, 0.06291, 0.3156, 0.4133, 0.4588, 0.008867, 0.6084, 0.06291, 0.3156, 0.0388, 0.5982, 0.01801, -0.00134, 0.06291, 0.3156, 0.008867, 0.6084, 0.8667, 0.7939, 0.81, 0.7748, 0.81, 0.7555, 0.8273, 0.7362, 0.884, 0.7555, 0.884, 0.7748, 0.8667, 0.7939, 0.8273, 0.7939, 0.81, 0.7748, 0.8273, 0.7362, 0.8667, 0.7362, 0.884, 0.7555, 0.884, 0.7748, 0.8667, 0.7939, 0.8273, 0.7362, 0.81, 0.7555, 0.8273, 0.7362, 0.8667, 0.7939, 0.3392, 0.625, 0.3392, 0.5229, 0.2884, 0.5229, 0.2884, 0.5229, 0.2884, 0.625, 0.3392, 0.625, 0.3392, 0.625, 0.2884, 0.5229, 0.3392, 0.5229, 0.2884, 0.5229, 0.3392, 0.625, 0.2884, 0.625, 0.7603, 0.4656, 0.6971, 0.4792, 0.6971, 0.5259, 0.7043, 0.5396, 0.7675, 0.5259, 0.7675, 0.4792, 0.7603, 0.4656, 0.7043, 0.4656, 0.6971, 0.4792, 0.7043, 0.5396, 0.7603, 0.5396, 0.7675, 0.5259, 0.7675, 0.4792, 0.7603, 0.4656, 0.7043, 0.5396, 0.6971, 0.5259, 0.7043, 0.5396, 0.7603, 0.4656, 0.296, 0.594, 0.3058, 0.5293, 0.296, 0.5293, 0.3058, 0.5293, 0.296, 0.594, 0.3058, 0.594, 0.296, 0.594, 0.3058, 0.5293, 0.3058, 0.594, 0.3058, 0.5293, 0.296, 0.594, 0.296, 0.5293, 0.296, 0.594, 0.3058, 0.594, 0.3058, 0.594, 0.3058, 0.594, 0.296, 0.594, 0.296, 0.594, 0.3058, 0.594, 0.3058, 0.5293, 0.3058, 0.5293, 0.3058, 0.5293, 0.3058, 0.594, 0.3058, 0.594, 0.3058, 0.5293, 0.296, 0.5293, 0.296, 0.5293, 0.296, 0.5293, 0.3058, 0.5293, 0.3058, 0.5293, 0.296, 0.5293, 0.296, 0.594, 0.296, 0.594, 0.296, 0.594, 0.296, 0.5293, 0.296, 0.5293, 0.296, 0.594, 0.3058, 0.5293, 0.296, 0.5293, 0.3058, 0.5293, 0.296, 0.594, 0.3058, 0.594, 0.296, 0.594, 0.3058, 0.5293, 0.3058, 0.594, 0.3058, 0.5293, 0.296, 0.594, 0.296, 0.5293, 0.296, 0.594, 0.3058, 0.594, 0.3058, 0.594, 0.3058, 0.594, 0.296, 0.594, 0.296, 0.594, 0.3058, 0.594, 0.3058, 0.5293, 0.3058, 0.5293, 0.3058, 0.5293, 0.3058, 0.594, 0.3058, 0.594, 0.3058, 0.5293, 0.296, 0.5293, 0.296, 0.5293, 0.296, 0.5293, 0.3058, 0.5293, 0.3058, 0.5293, 0.296, 0.5293, 0.296, 0.594, 0.296, 0.594, 0.296, 0.594, 0.296, 0.5293, 0.296, 0.5293, 0.296, 0.594, 0.296, 0.5293, 0.3058, 0.5293, 0.3058, 0.5293, 0.3058, 0.594, 0.296, 0.594, 0.296, 0.594, 0.3058, 0.594, 0.3058, 0.5293, 0.3058, 0.5293, 0.296, 0.5293, 0.296, 0.594, 0.296, 0.594, 0.3058, 0.594, 0.3058, 0.594, 0.3058, 0.594, 0.296, 0.594, 0.296, 0.594, 0.3058, 0.594, 0.3058, 0.5293, 0.3058, 0.5293, 0.3058, 0.5293, 0.3058, 0.594, 0.3058, 0.594, 0.3058, 0.5293, 0.296, 0.5293, 0.296, 0.5293, 0.296, 0.5293, 0.3058, 0.5293, 0.3058, 0.5293, 0.296, 0.5293, 0.296, 0.594, 0.296, 0.594, 0.296, 0.594, 0.296, 0.5293, 0.296, 0.5293, 0.296, 0.594, 0.296, 0.5293, 0.3058, 0.5293, 0.3058, 0.5293, 0.3058, 0.594, 0.296, 0.594, 0.296, 0.594, 0.3058, 0.594, 0.3058, 0.5293, 0.3058, 0.5293, 0.296, 0.5293, 0.296, 0.594, 0.296, 0.594, 0.3058, 0.594, 0.3058, 0.594, 0.3058, 0.594, 0.296, 0.594, 0.296, 0.594, 0.3058, 0.594, 0.3058, 0.5293, 0.3058, 0.5293, 0.3058, 0.5293, 0.3058, 0.594, 0.3058, 0.594, 0.3058, 0.5293, 0.296, 0.5293, 0.296, 0.5293, 0.296, 0.5293, 0.3058, 0.5293, 0.3058, 0.5293, 0.296, 0.5293, 0.296, 0.594, 0.296, 0.594, 0.296, 0.594, 0.296, 0.5293, 0.296, 0.5293, 0.3919, 0.5092, 0.3919, 0.5133, 0.3777, 0.5133, 0.3777, 0.5133, 0.3777, 0.5092, 0.3919, 0.5092, 0.3919, 0.5092, 0.3919, 0.5092, 0.3777, 0.5092, 0.3777, 0.5092, 0.3777, 0.5092, 0.3919, 0.5092, 0.3919, 0.5133, 0.3919, 0.5301, 0.3777, 0.5301, 0.3777, 0.5301, 0.3777, 0.5133, 0.3919, 0.5133, 0.3919, 0.5173, 0.3919, 0.5092, 0.3777, 0.5092, 0.3777, 0.5092, 0.3777, 0.5173, 0.3919, 0.5173, 0.3919, 0.6521, 0.3919, 0.5173, 0.3777, 0.5173, 0.3777, 0.5173, 0.3777, 0.6521, 0.3919, 0.6521, 0.3919, 0.5301, 0.3919, 0.6521, 0.3777, 0.6521, 0.3777, 0.6521, 0.3777, 0.5301, 0.3919, 0.5301, 0.3919, 0.6521, 0.3919, 0.6521, 0.3777, 0.6521, 0.3777, 0.6521, 0.3777, 0.6521, 0.3919, 0.6521, 0.3919, 0.5097, 0.3777, 0.5137, 0.3919, 0.5137, 0.3777, 0.5137, 0.3919, 0.5097, 0.3777, 0.5097, 0.3919, 0.5097, 0.3777, 0.5097, 0.3919, 0.5097, 0.3777, 0.5097, 0.3919, 0.5097, 0.3777, 0.5097, 0.3919, 0.5137, 0.3777, 0.5306, 0.3919, 0.5306, 0.3777, 0.5306, 0.3919, 0.5137, 0.3777, 0.5137, 0.3919, 0.5178, 0.3777, 0.5097, 0.3919, 0.5097, 0.3777, 0.5097, 0.3919, 0.5178, 0.3777, 0.5178, 0.3919, 0.6526, 0.3777, 0.5178, 0.3919, 0.5178, 0.3777, 0.5178, 0.3919, 0.6526, 0.3777, 0.6526, 0.3919, 0.5306, 0.3777, 0.6526, 0.3919, 0.6526, 0.3777, 0.6526, 0.3919, 0.5306, 0.3777, 0.5306, 0.3919, 0.6526, 0.3777, 0.6526, 0.3919, 0.6526, 0.3777, 0.6526, 0.3919, 0.6526, 0.3777, 0.6526, 0.391, 0.5327, 0.391, 0.5197, 0.3778, 0.5197, 0.3778, 0.5197, 0.3778, 0.5327, 0.391, 0.5327, 0.391, 0.5759, 0.391, 0.5327, 0.3778, 0.5327, 0.3778, 0.5327, 0.3778, 0.5759, 0.391, 0.5759, 0.391, 0.5197, 0.391, 0.5318, 0.3778, 0.5318, 0.3778, 0.5318, 0.3778, 0.5197, 0.391, 0.5197, 0.391, 0.5318, 0.391, 0.6564, 0.3778, 0.6564, 0.3778, 0.6564, 0.3778, 0.5318, 0.391, 0.5318, 0.391, 0.6538, 0.391, 0.5759, 0.3778, 0.5759, 0.3778, 0.5759, 0.3778, 0.6538, 0.391, 0.6538, 0.391, 0.6564, 0.391, 0.6538, 0.3778, 0.6538, 0.3778, 0.6538, 0.3778, 0.6564, 0.391, 0.6564, 0.4622, 0.6687, 0.3937, 0.6687, 0.3937, 0.6395, 0.3937, 0.6395, 0.4622, 0.6395, 0.4622, 0.6687, 0.3943, 0.67, 0.4628, 0.6408, 0.4628, 0.67, 0.4628, 0.6408, 0.3943, 0.67, 0.3943, 0.6408])
_uv = me_base.uv_layers.new(name='bake_uv')
_uv.uv.foreach_set('vector', [0.009577, 0.01514, 0.02013, 0.1189, -5.217e-09, 0.1231, 0.2511, 0.01514, 0.2607, 0.1231, 0.2405, 0.1189, 0.02013, 0.1189, 0.0514, 0.2901, 0.03248, 0.2932, 0.03248, 0.2932, -5.217e-09, 0.1231, 0.02013, 0.1189, 0.2607, 0.1231, 0.2282, 0.2932, 0.2093, 0.2901, 0.2093, 0.2901, 0.2405, 0.1189, 0.2607, 0.1231, 0.07107, 0.4216, 0.03248, 0.2932, 0.0514, 0.2901, 0.1896, 0.4216, 0.2093, 0.2901, 0.2282, 0.2932, 0.09818, 0.1329, 0.07415, 0.1017, 0.06156, 0.007825, 0.1865, 0.1017, 0.1625, 0.1329, 0.2009, 0.008076, 0.07415, 0.1017, 0.09818, 0.1329, 0.1257, 0.3251, 0.1257, 0.3251, 0.1006, 0.2832, 0.07415, 0.1017, 0.1625, 0.1329, 0.1865, 0.1017, 0.16, 0.2832, 0.16, 0.2832, 0.135, 0.3251, 0.1625, 0.1329, 0.1006, 0.2832, 0.1257, 0.3251, 0.1242, 0.4491, 0.135, 0.3251, 0.16, 0.2832, 0.1365, 0.4491, 0.9955, 0.1614, 0.9656, 0.1614, 0.9656, 0.1238, 0.9656, 0.1238, 0.9955, 0.1238, 0.9955, 0.1614, 0.2511, 0.01514, 0.2405, 0.1189, 0.1865, 0.1017, 0.1865, 0.1017, 0.2157, -1.598e-08, 0.2511, 0.01514, 0.2405, 0.1189, 0.2093, 0.2901, 0.16, 0.2832, 0.16, 0.2832, 0.1865, 0.1017, 0.2405, 0.1189, 0.2093, 0.2901, 0.1896, 0.4216, 0.1365, 0.4491, 0.1365, 0.4491, 0.16, 0.2832, 0.2093, 0.2901, 0.07107, 0.4216, 0.0514, 0.2901, 0.1006, 0.2832, 0.1006, 0.2832, 0.1242, 0.4491, 0.07107, 0.4216, 0.0514, 0.2901, 0.02013, 0.1189, 0.07415, 0.1017, 0.07415, 0.1017, 0.1006, 0.2832, 0.0514, 0.2901, 0.02013, 0.1189, 0.009577, 0.01514, 0.04497, 7.821e-09, 0.05976, 0.008076, 0.07415, 0.1017, 0.02013, 0.1189, 0.1257, 0.3251, 0.09818, 0.1329, 0.1042, 0.137, 0.1042, 0.137, 0.1303, 0.3197, 0.1257, 0.3251, 0.1625, 0.1329, 0.135, 0.3251, 0.1303, 0.3197, 0.1303, 0.3197, 0.1565, 0.137, 0.1625, 0.1329, 0.03248, 0.2932, 0.07107, 0.4216, 0.06097, 0.4171, 0.06097, 0.4171, 0.02665, 0.3029, 0.03248, 0.2932, 0.1896, 0.4216, 0.2282, 0.2932, 0.234, 0.3029, 0.234, 0.3029, 0.1997, 0.4171, 0.1896, 0.4216, 0.02665, 0.3029, 0.06097, 0.4171, 0.02112, 0.4052, 0.02112, 0.4052, 1.621e-08, 0.3349, 0.02665, 0.3029, 0.1997, 0.4171, 0.234, 0.3029, 0.2607, 0.3349, 0.2607, 0.3349, 0.2395, 0.4052, 0.1997, 0.4171, 0.9968, 0.1108, 0.9955, 0.1238, 0.9955, 0.109, 0.9656, 0.1238, 0.9643, 0.1108, 0.9656, 0.109, 0.06156, 0.007825, 0.07415, 0.1017, 0.05976, 0.008076, 0.2009, 0.008076, 0.1625, 0.1329, 0.1991, 0.007825, 0.1865, 0.1017, 0.2009, 0.008076, 0.2157, -1.598e-08, 0.9955, 0.109, 0.9955, 0.1238, 0.9656, 0.109, 0.9656, 0.1238, 0.9656, 0.109, 0.9955, 0.1238, 0.02013, 0.1189, 0.04497, 7.821e-09, 0.05976, 0.008076, 0.1951, 0.6889, 0.1947, 0.7344, 0.1688, 0.7343, 0.1688, 0.7343, 0.1696, 0.6883, 0.1951, 0.6889, 0.1947, 0.7344, 0.1948, 0.859, 0.1688, 0.8593, 0.1688, 0.8593, 0.1688, 0.7343, 0.1947, 0.7344, 0.1948, 0.859, 0.1951, 0.923, 0.1695, 0.923, 0.1695, 0.923, 0.1688, 0.8593, 0.1948, 0.859, 0.8763, 0.6334, 0.8765, 0.5693, 0.9025, 0.5696, 0.9025, 0.5696, 0.9018, 0.6333, 0.8763, 0.6334, 0.8765, 0.5693, 0.8767, 0.4447, 0.9025, 0.4446, 0.9025, 0.4446, 0.9025, 0.5696, 0.8765, 0.5693, 0.8767, 0.4447, 0.8762, 0.3992, 0.9017, 0.3987, 0.9017, 0.3987, 0.9025, 0.4446, 0.8767, 0.4447, 0.5373, 0.7973, 0.7072, 0.7973, 0.6817, 0.8639, 0.6817, 0.8639, 0.6888, 0.9776, 0.6402, 0.9869, 0.6817, 0.8639, 0.6402, 0.9869, 0.533, 0.8156, 0.5373, 0.7973, 0.6817, 0.8639, 0.533, 0.8156, 0.4306, 0.7974, 0.4349, 0.8157, 0.3277, 0.987, 0.3277, 0.987, 0.2791, 0.9777, 0.2862, 0.8639, 0.4306, 0.7974, 0.3277, 0.987, 0.2862, 0.8639, 0.4306, 0.7974, 0.2862, 0.8639, 0.2607, 0.7974, 0.853, 0.2392, 0.8821, 0.246, 0.853, 0.3712, 0.9111, 0.3712, 0.8821, 0.3644, 0.9111, 0.2392, -2.492e-09, 0.7061, 0.02233, 0.7088, 9.563e-09, 0.892, 0.9307, 0.5846, 0.9084, 0.5819, 0.9307, 0.3987, 0.4531, 0.7974, 0.4821, 0.8044, 0.4531, 0.9241, 0.804, 0.9205, 0.774, 0.9205, 0.7741, 0.7973, 0.9484, 0.582, 0.9484, 0.5522, 0.9536, 0.5558, 0.8796, 0.3712, 0.8839, 0.3932, 0.8796, 0.3978, 0.8044, 0.9166, 0.8044, 0.8868, 0.8097, 0.8905, 0.8796, 0.3978, 0.8751, 0.3758, 0.8796, 0.3712, 0.8171, 0.485, 0.8762, 0.485, 0.8655, 0.617, 0.8655, 0.617, 0.8279, 0.617, 0.8171, 0.485, 0.8762, 0.485, 0.8171, 0.485, 0.8182, 0.3987, 0.8182, 0.3987, 0.8752, 0.3987, 0.8762, 0.485, 0.8279, 0.617, 0.8655, 0.617, 0.8623, 0.633, 0.8623, 0.633, 0.8311, 0.633, 0.8279, 0.617, 0.921, 8.795e-09, 0.9497, 0.1008, 0.921, 0.109, 0.9211, 0.2138, 0.921, 0.109, 0.9509, 0.109, 0.9084, 0.5846, 0.9378, 0.7553, 0.9084, 0.7603, 0.9084, 0.9335, 0.9084, 0.7603, 0.9382, 0.7603, 0.1559, 0.8738, 0.1668, 0.9459, 0.1559, 0.9475, 0.949, 0.8341, 0.9382, 0.762, 0.949, 0.7603, 0.9631, 0.05764, 0.993, 0.05764, 0.993, 0.1073, 0.9943, 0.2111, 0.9643, 0.2111, 0.9643, 0.1614, 0.9708, 0.7602, 0.9708, 0.7304, 0.9791, 0.736, 0.9603, 0.4841, 0.9542, 0.4666, 0.9603, 0.4585, 0.9613, 0.7603, 0.9613, 0.7304, 0.9708, 0.736, 0.9006, 0.3712, 0.9073, 0.3885, 0.9006, 0.3972, 0.02223, 0.9938, 0.003726, 0.9956, 0.003726, 0.9572, 0.9739, 0.9481, 0.9842, 0.9521, 0.9739, 0.9891, 0.1316, 0.9617, 0.15, 0.9596, 0.15, 0.992, 0.9642, 0.583, 0.9542, 0.5785, 0.9642, 0.5476, 0.8762, 0.7194, 0.8655, 0.8511, 0.8279, 0.8511, 0.8279, 0.8511, 0.8171, 0.7194, 0.8762, 0.7194, 0.8762, 0.7194, 0.8171, 0.7194, 0.8182, 0.633, 0.8182, 0.633, 0.8752, 0.633, 0.8762, 0.7194, 0.8279, 0.8511, 0.8655, 0.8511, 0.8623, 0.8671, 0.8623, 0.8671, 0.8311, 0.8671, 0.8279, 0.8511, 0.1559, 0.7689, 0.1471, 0.8945, 0.1414, 0.8945, 0.1414, 0.8945, 0.1257, 0.7687, 0.1559, 0.7689, 0.1043, 0.8945, 0.09545, 0.7689, 0.1257, 0.7687, 0.1257, 0.7687, 0.1099, 0.8945, 0.1043, 0.8945, 0.8351, 0.2427, 0.853, 0.2392, 0.853, 0.3737, 0.241, 0.9059, 0.2228, 0.9069, 0.2415, 0.7737, 0.05967, 0.7743, 0.07789, 0.7752, 0.06078, 0.9065, 0.9293, 0.3701, 0.9111, 0.3717, 0.9111, 0.2392, 0.8171, 0.2426, 0.8351, 0.2392, 0.8351, 0.3738, 0.2134, 0.9061, 0.1951, 0.907, 0.2138, 0.7737, 0.03242, 0.7743, 0.05064, 0.7751, 0.03351, 0.9067, 0.4531, 0.9296, 0.4349, 0.9296, 0.4462, 0.7974, 0.1559, 0.7689, 0.1257, 0.7687, 0.13, 0.6888, 0.13, 0.6888, 0.1519, 0.6888, 0.1559, 0.7689, 0.1257, 0.7687, 0.09545, 0.7689, 0.09944, 0.6888, 0.09944, 0.6888, 0.1213, 0.6888, 0.1257, 0.7687, 0.07789, 0.7752, 0.05967, 0.7743, 0.07789, 0.6888, 0.8054, 0.7973, 0.8155, 0.8001, 0.8054, 0.8868, 0.05064, 0.7751, 0.03242, 0.7743, 0.05064, 0.6888, 0.9293, 0.2392, 0.9392, 0.2419, 0.9293, 0.3287, 0.9484, 0.5767, 0.9307, 0.5723, 0.9484, 0.4877, 0.9378, 0.671, 0.9482, 0.671, 0.9419, 0.7572, 0.9484, 0.4877, 0.9307, 0.4832, 0.9484, 0.3987, 0.9378, 0.5854, 0.948, 0.5846, 0.948, 0.671, 0.9741, 0.5476, 0.9741, 0.5829, 0.9642, 0.5765, 0.9642, 0.5765, 0.9642, 0.5546, 0.9741, 0.5476, 0.9741, 0.5829, 0.9741, 0.5476, 0.984, 0.5546, 0.984, 0.5546, 0.984, 0.5765, 0.9741, 0.5829, 0.05967, 0.7743, 0.06078, 0.9065, 0.0517, 0.8995, 0.0517, 0.8995, 0.05064, 0.7736, 0.05967, 0.7743, 0.9488, 0.3042, 0.9488, 0.3227, 0.9392, 0.3163, 0.9392, 0.3163, 0.9392, 0.3106, 0.9488, 0.3042, 0.2134, 0.9061, 0.2138, 0.7737, 0.2228, 0.7728, 0.2228, 0.7728, 0.2224, 0.8992, 0.2134, 0.9061, 0.937, 0.2331, 0.937, 0.2146, 0.9466, 0.221, 0.9466, 0.221, 0.9466, 0.2267, 0.937, 0.2331, 0.241, 0.9059, 0.2415, 0.7737, 0.2505, 0.773, 0.2505, 0.773, 0.2501, 0.8989, 0.241, 0.9059, 0.03242, 0.7743, 0.03351, 0.9067, 0.02443, 0.8997, 0.02443, 0.8997, 0.02339, 0.7734, 0.03242, 0.7743, 0.2138, 0.7737, 0.1951, 0.6883, 0.2055, 0.6938, 0.2055, 0.6938, 0.2228, 0.7728, 0.2138, 0.7737, 0.07789, 0.6888, 0.05967, 0.7743, 0.05064, 0.7736, 0.05064, 0.7736, 0.06756, 0.6943, 0.07789, 0.6888, 0.2415, 0.7737, 0.2228, 0.6883, 0.2332, 0.6937, 0.2332, 0.6937, 0.2505, 0.773, 0.2415, 0.7737, 0.05064, 0.6888, 0.03242, 0.7743, 0.02339, 0.7734, 0.02339, 0.7734, 0.04031, 0.6943, 0.05064, 0.6888, 0.8445, 0.3738, 0.8445, 0.3923, 0.8285, 0.3893, 0.8285, 0.3893, 0.8285, 0.3766, 0.8445, 0.3738, 0.921, 0.2331, 0.921, 0.2146, 0.937, 0.2174, 0.937, 0.2174, 0.937, 0.2301, 0.921, 0.2331, 0.9603, 0.4661, 0.9769, 0.4585, 0.9769, 0.4761, 0.8285, 0.3932, 0.8171, 0.3855, 0.8285, 0.3738, 0.948, 0.6573, 0.9646, 0.6498, 0.9646, 0.6674, 0.9778, 0.225, 0.9643, 0.2274, 0.9643, 0.2111, 0.853, 0.3712, 0.864, 0.3857, 0.853, 0.3976, 0.8922, 0.3976, 0.8839, 0.3867, 0.8922, 0.3712, 0.864, 0.3712, 0.8751, 0.3857, 0.864, 0.3976, 0.9006, 0.3976, 0.8922, 0.3867, 0.9006, 0.3712, 0.8762, 0.6339, 0.9025, 0.6793, 0.8767, 0.6794, 0.9025, 0.6793, 0.8762, 0.6339, 0.9017, 0.6334, 0.8767, 0.6794, 0.9025, 0.8043, 0.8765, 0.804, 0.9025, 0.8043, 0.8767, 0.6794, 0.9025, 0.6793, 0.8765, 0.804, 0.9018, 0.868, 0.8763, 0.8681, 0.9018, 0.868, 0.8765, 0.804, 0.9025, 0.8043, 0.9162, 0.2347, 0.8899, 0.1709, 0.9159, 0.1706, 0.8899, 0.1709, 0.9162, 0.2347, 0.8906, 0.2346, 0.9159, 0.1706, 0.8899, 0.04594, 0.9158, 0.04603, 0.8899, 0.04594, 0.9159, 0.1706, 0.8899, 0.1709, 0.9158, 0.04603, 0.8907, -9.189e-09, 0.9162, 0.0005304, 0.8907, -9.189e-09, 0.9158, 0.04603, 0.8899, 0.04594, 0.4349, 0.9739, 0.4476, 0.9296, 0.4476, 0.9778, 0.9528, 0.3287, 0.9989, 0.3885, 0.9528, 0.3886, 0.02339, 0.5013, 0.07795, 0.4491, 0.08278, 0.4949, 0.9784, 0.6328, 0.9784, 0.5846, 0.9912, 0.6289, 0.09612, 0.4938, 0.09607, 0.6194, 0.08278, 0.4949, 0.7205, 0.9222, 0.7339, 0.7973, 0.7339, 0.9223, 0.08278, 0.4949, 0.03669, 0.6257, 0.02339, 0.5013, 0.03669, 0.6257, 0.08278, 0.4949, 0.09607, 0.6194, 0.4953, 0.7974, 0.4953, 0.9234, 0.4821, 0.7991, 0.02339, 0.6273, 0.02339, 0.5013, 0.03669, 0.6257, 0.9643, 0.1091, 0.951, 0.1724, 0.9509, 0.109, 0.09607, 0.6194, 0.04333, 0.6888, 0.03669, 0.6257, 0.7473, 0.9854, 0.8071, 0.9219, 0.8072, 0.9854, 0.965, 0.8991, 0.9642, 0.9626, 0.9516, 0.8991, 0.8736, 0.9903, 0.8608, 0.9942, 0.8608, 0.946, 0.9524, 0.2991, 0.9524, 0.2392, 0.9985, 0.2393, 0.1688, 0.5013, 0.1095, 0.4949, 0.1143, 0.4491, 0.9931, 0.8086, 0.9803, 0.8046, 0.9931, 0.7603, 0.09612, 0.4938, 0.1095, 0.4949, 0.09616, 0.6194, 0.7473, 0.9223, 0.7339, 0.9223, 0.7353, 0.7973, 0.1095, 0.4949, 0.1688, 0.5013, 0.1556, 0.6257, 0.1556, 0.6257, 0.09616, 0.6194, 0.1095, 0.4949, 0.4953, 0.7974, 0.5086, 0.7991, 0.4953, 0.9234, 0.1688, 0.6273, 0.1556, 0.6257, 0.1688, 0.5013, 0.9509, 0.1726, 0.9643, 0.1724, 0.9642, 0.2359, 0.09616, 0.6194, 0.1556, 0.6257, 0.1489, 0.6888, 0.513, 0.9875, 0.4531, 0.9875, 0.4532, 0.9241, 0.9482, 0.6736, 0.9613, 0.671, 0.9613, 0.7357, 0.5407, 0.7973, 0.533, 0.7973, 0.533, 0.3987, 0.8054, 0.495, 0.8054, 0.5592, 0.5729, 0.5913, 0.5485, 0.3987, 0.8054, 0.495, 0.5729, 0.5913, 0.533, 0.3987, 0.5485, 0.3987, 0.5729, 0.5913, 0.5407, 0.7973, 0.533, 0.3987, 0.5729, 0.5913, 0.8762, 0.947, 0.8889, 0.9905, 0.8762, 0.9948, 0.187, 0.4491, 0.2416, 0.5006, 0.1822, 0.4942, 0.09545, 0.9696, 0.09545, 0.8945, 0.1316, 0.9422, 0.9016, 0.947, 0.9016, 0.9948, 0.8889, 0.9905, 0.7501, 0.7973, 0.7606, 0.9219, 0.7473, 0.9219, 0.1689, 0.6184, 0.1688, 0.4934, 0.1822, 0.4942, 0.1822, 0.4942, 0.2283, 0.6248, 0.1689, 0.6184, 0.2283, 0.6248, 0.1822, 0.4942, 0.2416, 0.5006, 0.2416, 0.5006, 0.2416, 0.6265, 0.2283, 0.6248, 0.5086, 0.9233, 0.5086, 0.7974, 0.5219, 0.7994, 0.9615, 0.06389, 0.9497, -9.929e-09, 0.9631, -1.094e-08, 0.02348, 0.9067, 0.0833, 0.9706, 0.02339, 0.9706, 0.2216, 0.6883, 0.1689, 0.6184, 0.2283, 0.6248, 0.9524, 0.3042, 0.9392, 0.2417, 0.9524, 0.2392, 0.1686, 0.9475, 0.1686, 0.9954, 0.1559, 0.9911, 0.8718, 1.205e-08, 0.8765, 0.04511, 0.8171, 0.05146, 0.9996, 0.4585, 0.9542, 0.4585, 0.9542, 0.3987, 0.8171, 0.947, 0.8298, 0.9906, 0.8171, 0.9949, 0.7712, 0.7973, 0.774, 0.9219, 0.7606, 0.9219, 0.8898, 0.1693, 0.8765, 0.04511, 0.8899, 0.04428, 0.8765, 0.04511, 0.8898, 0.1693, 0.8304, 0.1757, 0.8304, 0.1757, 0.8171, 0.05146, 0.8765, 0.04511, 0.8171, 0.05146, 0.8304, 0.1757, 0.8171, 0.1774, 0.7205, 0.9233, 0.7072, 0.7993, 0.7205, 0.7973, 0.9397, 0.963, 0.9382, 0.8991, 0.9516, 0.8991, 0.255, 0.907, 0.255, 0.9709, 0.1951, 0.9709, 0.8371, 0.2392, 0.8304, 0.1757, 0.8898, 0.1693, -3.692e-10, 0.957, -2.237e-09, 0.892, 0.01316, 0.8945, 0.924, 0.9912, 0.9077, 0.9335, 0.9382, 0.9335, 0.1688, 0.923, 0.1902, 0.9607, 0.1688, 0.9824, 0.7072, 0.9832, 0.7072, 0.9233, 0.7365, 0.9316, 0.9613, 0.671, 0.9827, 0.7087, 0.9613, 0.7304, 0.9628, 0.9865, 0.9382, 0.9935, 0.9382, 0.963, 0.9827, 0.671, 0.9904, 0.6756, 0.9827, 0.705, 0.978, 0.3284, 0.9524, 0.3284, 0.9606, 0.2991, 0.8078, 0.9513, 0.8155, 0.9559, 0.8078, 0.9854, 0.3005, 0.1926, 0.533, 0.09631, 0.533, 0.1605, 0.533, 0.09631, 0.2607, -6.126e-09, 0.2761, -6.126e-09, 0.3005, 0.1926, 0.2607, -6.126e-09, 0.533, 0.09631, 0.2684, 0.3987, 0.2607, -6.126e-09, 0.3005, 0.1926, 0.2684, 0.3987, 0.2607, 0.3987, 0.2607, -6.126e-09, 0.4932, 0.5913, 0.2607, 0.5592, 0.2607, 0.495, 0.2607, 0.495, 0.5176, 0.3987, 0.533, 0.3987, 0.4932, 0.5913, 0.2607, 0.495, 0.533, 0.3987, 0.5254, 0.7974, 0.4932, 0.5913, 0.533, 0.3987, 0.5254, 0.7974, 0.533, 0.3987, 0.533, 0.7974, 0.9772, 0.05764, 0.9631, -2.088e-08, 0.9936, -2.23e-08, 0.9784, 0.5846, 0.9784, 0.644, 0.957, 0.6222, 0.9542, 0.4877, 0.9835, 0.5393, 0.9542, 0.5476, 0.983, 0.8341, 0.983, 0.8934, 0.9616, 0.8717, 0.02339, 0.9999, 0.04061, 0.9706, 0.04899, 0.9999, 0.9904, 0.705, 0.9904, 0.739, 0.9827, 0.7096, 0.09545, 0.9931, 0.1201, 0.9696, 0.1201, 1.0, 0.9861, 0.6328, 0.9861, 0.667, 0.9784, 0.6374, 0.7977, 0.3986, 0.8054, 0.0, 0.8054, 0.3986, 0.533, 0.0963, 0.7656, 0.1926, 0.533, 0.1605, 0.79, 0.0, 0.7656, 0.1926, 0.533, 0.0963, 0.8054, 0.0, 0.7656, 0.1926, 0.79, 0.0, 0.7977, 0.3986, 0.7656, 0.1926, 0.8054, 0.0, 0.5219, 0.9114, 0.5329, 0.9567, 0.5219, 0.9629, 0.09476, 0.9475, 0.08374, 0.9022, 0.09476, 0.896, 0.5135, 0.9233, 0.5219, 0.9534, 0.5135, 0.9699, 0.7473, 0.969, 0.7388, 0.9389, 0.7473, 0.9223, 0.965, 0.8991, 0.9835, 0.8991, 0.981, 0.9481, 0.8608, 0.995, 0.8421, 0.995, 0.8448, 0.946, 0.9528, 0.3938, 0.9293, 0.3387, 0.9528, 0.3287, 0.9548, 0.8202, 0.9548, 0.7603, 0.9803, 0.7603, 0.1316, 0.9596, 0.1316, 0.8945, 0.1551, 0.9045, 0.9616, 0.8341, 0.9616, 0.8991, 0.9382, 0.8891, 0.905, 0.947, 0.8762, 0.8885, 0.905, 0.8681, 0.8421, 0.8671, 0.8709, 0.9255, 0.8421, 0.946, 0.957, 0.6498, 0.948, 0.5934, 0.957, 0.5846, 0.01316, 0.892, 0.02223, 0.9483, 0.01316, 0.9572, 0.8421, 0.945, 0.8297, 0.947, 0.8297, 0.8671, 0.8171, 0.8691, 0.8297, 0.8671, 0.8297, 0.947, 0.2416, 0.6858, 0.2456, 0.6818, 0.2456, 0.6858, 0.2456, 0.6818, 0.2416, 0.6858, 0.2416, 0.6818, 0.8372, 0.3972, 0.8332, 0.3932, 0.8372, 0.3932, 0.8332, 0.3932, 0.8372, 0.3972, 0.8332, 0.3972, 0.2508, 0.7588, 0.2548, 0.7332, 0.2548, 0.7588, 0.2548, 0.7332, 0.2508, 0.7588, 0.2508, 0.7332, 0.9084, 0.3987, 0.9124, 0.373, 0.9124, 0.3987, 0.9124, 0.373, 0.9084, 0.3987, 0.9084, 0.373, 0.1902, 0.9487, 0.1942, 0.923, 0.1942, 0.9487, 0.1942, 0.923, 0.1902, 0.9487, 0.1902, 0.923, 0.9204, 0.3987, 0.9244, 0.373, 0.9244, 0.3987, 0.9244, 0.373, 0.9204, 0.3987, 0.9204, 0.373, 0.2456, 0.6858, 0.2496, 0.6818, 0.2496, 0.6858, 0.2496, 0.6818, 0.2456, 0.6858, 0.2456, 0.6818, 0.8252, 0.3932, 0.8292, 0.3972, 0.8252, 0.3972, 0.8292, 0.3972, 0.8252, 0.3932, 0.8292, 0.3932, 0.2508, 0.7332, 0.2548, 0.7075, 0.2548, 0.7332, 0.2548, 0.7075, 0.2508, 0.7332, 0.2508, 0.7075, 0.2508, 0.8359, 0.2548, 0.8102, 0.2548, 0.8359, 0.2548, 0.8102, 0.2508, 0.8359, 0.2508, 0.8102, 0.8709, 0.9422, 0.875, 0.9165, 0.875, 0.9422, 0.875, 0.9165, 0.8709, 0.9422, 0.8709, 0.9165, 0.2508, 0.8873, 0.2548, 0.8616, 0.2548, 0.8873, 0.2548, 0.8616, 0.2508, 0.8873, 0.2508, 0.8616, 0.8171, 0.3932, 0.8212, 0.3932, 0.8212, 0.3972, 0.8212, 0.3972, 0.8171, 0.3972, 0.8171, 0.3932, 0.8292, 0.3972, 0.8292, 0.3932, 0.8332, 0.3932, 0.8332, 0.3932, 0.8332, 0.3972, 0.8292, 0.3972, 0.2548, 0.7075, 0.2508, 0.7075, 0.2508, 0.6818, 0.2508, 0.6818, 0.2548, 0.6818, 0.2548, 0.7075, 0.2548, 0.8616, 0.2508, 0.8616, 0.2508, 0.8359, 0.2508, 0.8359, 0.2548, 0.8359, 0.2548, 0.8616, 0.9284, 0.3987, 0.9244, 0.3987, 0.9244, 0.373, 0.9244, 0.373, 0.9284, 0.373, 0.9284, 0.3987, 0.2548, 0.8102, 0.2508, 0.8102, 0.2508, 0.7845, 0.2508, 0.7845, 0.2548, 0.7845, 0.2548, 0.8102, 0.8212, 0.3932, 0.8252, 0.3932, 0.8252, 0.3972, 0.8252, 0.3972, 0.8212, 0.3972, 0.8212, 0.3932, 0.8412, 0.3932, 0.8412, 0.3972, 0.8372, 0.3972, 0.8372, 0.3972, 0.8372, 0.3932, 0.8412, 0.3932, 0.2548, 0.7845, 0.2508, 0.7845, 0.2508, 0.7588, 0.2508, 0.7588, 0.2548, 0.7588, 0.2548, 0.7845, 0.9204, 0.3987, 0.9164, 0.3987, 0.9164, 0.373, 0.9164, 0.373, 0.9204, 0.373, 0.9204, 0.3987, 0.4517, 0.9553, 0.4476, 0.9553, 0.4476, 0.9296, 0.4476, 0.9296, 0.4517, 0.9296, 0.4517, 0.9553, 0.9164, 0.3987, 0.9124, 0.3987, 0.9124, 0.373, 0.9124, 0.373, 0.9164, 0.373, 0.9164, 0.3987, 0.08255, 0.9056, 0.07789, 0.8995, 0.08255, 0.896, 0.9307, 0.5844, 0.9307, 0.5767, 0.9366, 0.5767, 0.8054, 4.301e-09, 0.8113, 0.3986, 0.8054, 0.3987, 0.8113, 0.7973, 0.8113, 0.3987, 0.8171, 0.3987, 0.08374, 0.896, 0.07789, 0.689, 0.08374, 0.6888, 0.2548, 0.6818, 0.2607, 0.8888, 0.2548, 0.889, 0.9016, 0.9624, 0.9016, 0.947, 0.9075, 0.947, 0.9704, 0.6498, 0.9704, 0.6652, 0.9646, 0.6652, 0.0117, 0.4491, 0.01755, 0.706, 0.0117, 0.7061, 0.01892, 0.4491, 0.02339, 0.7061, 0.01755, 0.7061, 0.2548, 0.6818, 0.249, 0.4493, 0.2548, 0.4491, 0.9025, 0.3987, 0.9084, 0.6312, 0.9025, 0.6314, 0.9548, 0.8248, 0.949, 0.7609, 0.9548, 0.7603, 0.9484, 0.4877, 0.9542, 0.5516, 0.9484, 0.5522, 0.2558, 0.9478, 0.2558, 0.9382, 0.2605, 0.9417, 0.9366, 0.5767, 0.9424, 0.5844, 0.9366, 0.5844, 0.8171, 1.021e-08, 0.8171, 0.3987, 0.8113, 0.3986, 0.8054, 0.7973, 0.8054, 0.3987, 0.8113, 0.3988, 0.08374, 0.896, 0.08374, 0.6888, 0.08959, 0.689, 0.09545, 0.6888, 0.09545, 0.896, 0.08959, 0.8958, 0.954, 0.7512, 0.9482, 0.7357, 0.954, 0.7357, 0.954, 0.7357, 0.9599, 0.7512, 0.954, 0.7512, 0.0117, 0.7061, 0.005848, 0.4492, 0.0117, 0.4491, 7.884e-10, 0.4491, 0.005848, 0.706, 1.707e-08, 0.7061, 0.2416, 0.6818, 0.2416, 0.4491, 0.2474, 0.4493, 0.2607, 0.4491, 0.2607, 0.6818, 0.2548, 0.6816, 0.8097, 0.9513, 0.8097, 0.8868, 0.8155, 0.8874, 0.9542, 0.3987, 0.9542, 0.4631, 0.9484, 0.4626, 0.9036, 0.6314, 0.9084, 0.7995, 0.9036, 0.7997, 0.9162, 0.1682, 0.9162, 0.0, 0.921, 0.0, 0.921, 0.2331, 0.9162, 0.1686, 0.921, 0.1682, 0.9036, 0.7997, 0.9084, 0.8642, 0.9036, 0.8646, 0.8445, 0.3913, 0.8445, 0.3738, 0.8493, 0.3738, 0.2558, 0.889, 0.2558, 0.9065, 0.251, 0.9065, 0.1559, 0.8738, 0.1559, 0.6888, 0.1607, 0.6888, 0.1655, 0.6888, 0.1655, 0.8738, 0.1607, 0.8738, 0.5219, 0.9114, 0.5219, 0.7974, 0.5267, 0.7974, 0.5315, 0.7974, 0.5315, 0.9114, 0.5267, 0.9114, 0.2558, 0.9382, 0.2558, 0.889, 0.2607, 0.889, 0.8709, 0.8671, 0.8757, 0.9161, 0.8709, 0.9165, 0.08374, 0.9908, 0.08374, 0.9475, 0.09272, 0.9475, 0.9585, 0.1081, 0.9497, 0.06572, 0.9585, 0.06389, 0.965, 0.9481, 0.9739, 0.9914, 0.965, 0.9914, 0.8298, 0.9912, 0.8298, 0.947, 0.8386, 0.9488])
_uv.active_render = True
me_base.materials.append(None)
me_base.update()

# ---- objects
ob_hyena = bpy.data.objects.new('hyena', me_base)
ob_mount_small_center = bpy.data.objects.new('mount_small_center', None)
ob_mount_small_left = bpy.data.objects.new('mount_small_left', None)
ob_mount_small_right = bpy.data.objects.new('mount_small_right', None)
ob_trail_nebula_left = bpy.data.objects.new('trail_nebula_left', None)
ob_trail_nebula_right = bpy.data.objects.new('trail_nebula_right', None)
ob_trail_nebula_top = bpy.data.objects.new('trail_nebula_top', None)
ob_trail_left = bpy.data.objects.new('trail_left', None)
ob_trail_right = bpy.data.objects.new('trail_right', None)

# ---- transforms, parenting, visibility, modifiers, constraints
ob_hyena.location = (0.0, 0.0, 0.0)
ob_hyena.rotation_euler = (1.571, -0.0, 0.0)
ob_hyena.material_slots[0].link = 'OBJECT'; ob_hyena.material_slots[0].material = mat_base
_m = ob_hyena.modifiers.new('Smooth by Angle', 'NODES')
_m.node_group = ng_smooth_by_angle
_gi = [s.identifier for s in ng_smooth_by_angle.interface.items_tree if s.item_type == 'SOCKET' and s.in_out == 'INPUT']
_m[_gi[2]] = True  # Ignore Sharpness
_m.show_group_selector = False
ob_mount_small_center.location = (0.0, 0.0, 0.0)
ob_mount_small_left.location = (0.0, 0.0, 0.0)
ob_mount_small_right.location = (0.0, 0.0, 0.0)
ob_trail_nebula_left.location = (0.0, 0.0, 0.0)
ob_trail_nebula_right.location = (0.0, 0.0, 0.0)
ob_trail_nebula_top.location = (0.0, 0.0, 0.0)
ob_trail_left.location = (40.17, 77.7, -14.23)
ob_trail_left.scale = (12.61, 12.61, 12.61)
ob_trail_left.empty_display_type = 'SPHERE'
ob_trail_right.location = (-40.17, 77.7, -14.23)
ob_trail_right.scale = (12.61, 12.61, 12.61)
ob_trail_right.empty_display_type = 'SPHERE'

# ---- collection membership
scene.collection.objects.link(ob_hyena)
scene.collection.objects.link(ob_mount_small_center)
scene.collection.objects.link(ob_mount_small_left)
scene.collection.objects.link(ob_mount_small_right)
scene.collection.objects.link(ob_trail_nebula_left)
scene.collection.objects.link(ob_trail_nebula_right)
scene.collection.objects.link(ob_trail_nebula_top)
scene.collection.objects.link(ob_trail_left)
scene.collection.objects.link(ob_trail_right)

# ---- scene / render settings (as saved in the file)
scene.frame_start = 1; scene.frame_end = 250; scene.frame_set(1)
scene.render.engine = 'BLENDER_EEVEE_NEXT'
scene.render.image_settings.exr_codec = 'NONE'
scene.render.simplify_subdivision_render = 0
scene.render.simplify_child_particles_render = 0.0
scene.cycles.sampling_pattern = 'TABULATED_SOBOL'
scene.eevee.use_shadows = False
scene.eevee.ray_tracing_options.trace_max_roughness = 0.0
scene.view_settings.view_transform = 'Filmic'
bpy.context.view_layer.update()

# ---- added for rendering (the .blend has no active camera and no usable light): camera, sun + grey world if the file has none
cam_auto = bpy.data.cameras.new('AutoCamera')
cam_auto.lens = 50.0
cam_auto.sensor_width = 36.0
cam_auto.clip_end = 4602.47
ob_auto_camera = bpy.data.objects.new('AutoCamera', cam_auto)
scene.collection.objects.link(ob_auto_camera)
ob_auto_camera.location = (262.275, -322.355, 224.607)
ob_auto_camera.rotation_euler = (1.09748, -7.21219e-08, 0.694738)
scene.camera = ob_auto_camera
light_auto_sun = bpy.data.lights.new('AutoSun', 'SUN')
light_auto_sun.energy = 3.0
light_auto_sun.angle = 0.0523599
ob_auto_sun = bpy.data.objects.new('AutoSun', light_auto_sun)
scene.collection.objects.link(ob_auto_sun)
ob_auto_sun.rotation_euler = (0.872665, 0.174533, 0.523599)
if scene.world is None:
    world_auto = bpy.data.worlds.new('AutoWorld')
    world_auto.color = (0.3, 0.3, 0.3)
    scene.world = world_auto
bpy.context.view_layer.update()
